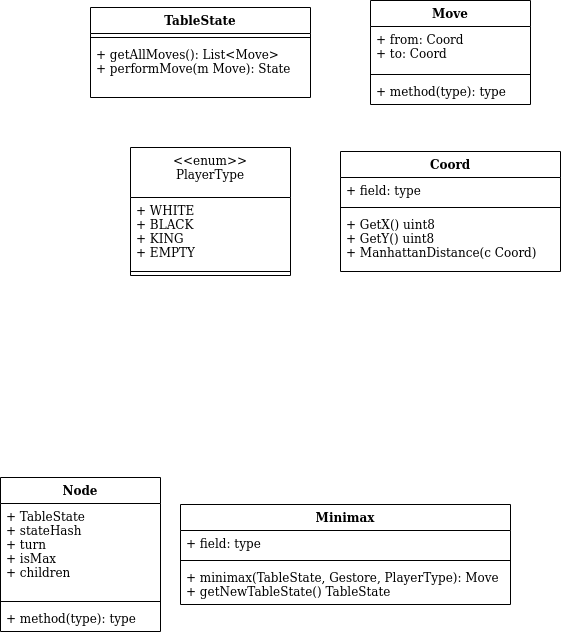

The diagram above was exported from draw.io. Its source (the exported page's mxGraphModel, read from the mxfile embedded in the PNG):
<mxGraphModel dx="1422" dy="751" grid="1" gridSize="10" guides="1" tooltips="1" connect="1" arrows="1" fold="1" page="1" pageScale="1" pageWidth="827" pageHeight="1169" math="0" shadow="0">
  <root>
    <mxCell id="WIyWlLk6GJQsqaUBKTNV-0" />
    <mxCell id="WIyWlLk6GJQsqaUBKTNV-1" parent="WIyWlLk6GJQsqaUBKTNV-0" />
    <mxCell id="RFm47a6CnMvrA2ODGQds-1" value="TableState" style="swimlane;fontStyle=1;align=center;verticalAlign=top;childLayout=stackLayout;horizontal=1;startSize=26;horizontalStack=0;resizeParent=1;resizeParentMax=0;resizeLast=0;collapsible=1;marginBottom=0;" vertex="1" parent="WIyWlLk6GJQsqaUBKTNV-1">
      <mxGeometry x="200" y="80" width="220" height="90" as="geometry" />
    </mxCell>
    <mxCell id="RFm47a6CnMvrA2ODGQds-3" value="" style="line;strokeWidth=1;fillColor=none;align=left;verticalAlign=middle;spacingTop=-1;spacingLeft=3;spacingRight=3;rotatable=0;labelPosition=right;points=[];portConstraint=eastwest;" vertex="1" parent="RFm47a6CnMvrA2ODGQds-1">
      <mxGeometry y="26" width="220" height="8" as="geometry" />
    </mxCell>
    <mxCell id="RFm47a6CnMvrA2ODGQds-4" value="+ getAllMoves(): List&lt;Move&gt;&#10;+ performMove(m Move): State&#10;&#10;" style="text;strokeColor=none;fillColor=none;align=left;verticalAlign=top;spacingLeft=4;spacingRight=4;overflow=hidden;rotatable=0;points=[[0,0.5],[1,0.5]];portConstraint=eastwest;" vertex="1" parent="RFm47a6CnMvrA2ODGQds-1">
      <mxGeometry y="34" width="220" height="56" as="geometry" />
    </mxCell>
    <mxCell id="RFm47a6CnMvrA2ODGQds-15" value="Node" style="swimlane;fontStyle=1;align=center;verticalAlign=top;childLayout=stackLayout;horizontal=1;startSize=26;horizontalStack=0;resizeParent=1;resizeParentMax=0;resizeLast=0;collapsible=1;marginBottom=0;" vertex="1" parent="WIyWlLk6GJQsqaUBKTNV-1">
      <mxGeometry x="110" y="550" width="160" height="154" as="geometry" />
    </mxCell>
    <mxCell id="RFm47a6CnMvrA2ODGQds-16" value="+ TableState&#10;+ stateHash&#10;+ turn&#10;+ isMax&#10;+ children&#10;" style="text;strokeColor=none;fillColor=none;align=left;verticalAlign=top;spacingLeft=4;spacingRight=4;overflow=hidden;rotatable=0;points=[[0,0.5],[1,0.5]];portConstraint=eastwest;" vertex="1" parent="RFm47a6CnMvrA2ODGQds-15">
      <mxGeometry y="26" width="160" height="94" as="geometry" />
    </mxCell>
    <mxCell id="RFm47a6CnMvrA2ODGQds-17" value="" style="line;strokeWidth=1;fillColor=none;align=left;verticalAlign=middle;spacingTop=-1;spacingLeft=3;spacingRight=3;rotatable=0;labelPosition=right;points=[];portConstraint=eastwest;" vertex="1" parent="RFm47a6CnMvrA2ODGQds-15">
      <mxGeometry y="120" width="160" height="8" as="geometry" />
    </mxCell>
    <mxCell id="RFm47a6CnMvrA2ODGQds-18" value="+ method(type): type" style="text;strokeColor=none;fillColor=none;align=left;verticalAlign=top;spacingLeft=4;spacingRight=4;overflow=hidden;rotatable=0;points=[[0,0.5],[1,0.5]];portConstraint=eastwest;" vertex="1" parent="RFm47a6CnMvrA2ODGQds-15">
      <mxGeometry y="128" width="160" height="26" as="geometry" />
    </mxCell>
    <mxCell id="RFm47a6CnMvrA2ODGQds-20" value="Minimax" style="swimlane;fontStyle=1;align=center;verticalAlign=top;childLayout=stackLayout;horizontal=1;startSize=26;horizontalStack=0;resizeParent=1;resizeParentMax=0;resizeLast=0;collapsible=1;marginBottom=0;" vertex="1" parent="WIyWlLk6GJQsqaUBKTNV-1">
      <mxGeometry x="290" y="577" width="330" height="100" as="geometry" />
    </mxCell>
    <mxCell id="RFm47a6CnMvrA2ODGQds-21" value="+ field: type" style="text;strokeColor=none;fillColor=none;align=left;verticalAlign=top;spacingLeft=4;spacingRight=4;overflow=hidden;rotatable=0;points=[[0,0.5],[1,0.5]];portConstraint=eastwest;" vertex="1" parent="RFm47a6CnMvrA2ODGQds-20">
      <mxGeometry y="26" width="330" height="26" as="geometry" />
    </mxCell>
    <mxCell id="RFm47a6CnMvrA2ODGQds-22" value="" style="line;strokeWidth=1;fillColor=none;align=left;verticalAlign=middle;spacingTop=-1;spacingLeft=3;spacingRight=3;rotatable=0;labelPosition=right;points=[];portConstraint=eastwest;" vertex="1" parent="RFm47a6CnMvrA2ODGQds-20">
      <mxGeometry y="52" width="330" height="8" as="geometry" />
    </mxCell>
    <mxCell id="RFm47a6CnMvrA2ODGQds-23" value="+ minimax(TableState, Gestore, PlayerType): Move&#10;+ getNewTableState() TableState&#10;" style="text;strokeColor=none;fillColor=none;align=left;verticalAlign=top;spacingLeft=4;spacingRight=4;overflow=hidden;rotatable=0;points=[[0,0.5],[1,0.5]];portConstraint=eastwest;" vertex="1" parent="RFm47a6CnMvrA2ODGQds-20">
      <mxGeometry y="60" width="330" height="40" as="geometry" />
    </mxCell>
    <mxCell id="RFm47a6CnMvrA2ODGQds-24" value="&lt;&lt;enum&gt;&gt;&#10;PlayerType" style="swimlane;fontStyle=0;align=center;verticalAlign=top;childLayout=stackLayout;horizontal=1;startSize=50;horizontalStack=0;resizeParent=1;resizeParentMax=0;resizeLast=0;collapsible=1;marginBottom=0;" vertex="1" parent="WIyWlLk6GJQsqaUBKTNV-1">
      <mxGeometry x="240" y="220" width="160" height="128" as="geometry" />
    </mxCell>
    <mxCell id="RFm47a6CnMvrA2ODGQds-29" value="+ WHITE&#10;+ BLACK&#10;+ KING&#10;+ EMPTY" style="text;strokeColor=none;fillColor=none;align=left;verticalAlign=top;spacingLeft=4;spacingRight=4;overflow=hidden;rotatable=0;points=[[0,0.5],[1,0.5]];portConstraint=eastwest;" vertex="1" parent="RFm47a6CnMvrA2ODGQds-24">
      <mxGeometry y="50" width="160" height="70" as="geometry" />
    </mxCell>
    <mxCell id="RFm47a6CnMvrA2ODGQds-26" value="" style="line;strokeWidth=1;fillColor=none;align=left;verticalAlign=middle;spacingTop=-1;spacingLeft=3;spacingRight=3;rotatable=0;labelPosition=right;points=[];portConstraint=eastwest;" vertex="1" parent="RFm47a6CnMvrA2ODGQds-24">
      <mxGeometry y="120" width="160" height="8" as="geometry" />
    </mxCell>
    <mxCell id="RFm47a6CnMvrA2ODGQds-10" value="Coord" style="swimlane;fontStyle=1;align=center;verticalAlign=top;childLayout=stackLayout;horizontal=1;startSize=26;horizontalStack=0;resizeParent=1;resizeParentMax=0;resizeLast=0;collapsible=1;marginBottom=0;" vertex="1" parent="WIyWlLk6GJQsqaUBKTNV-1">
      <mxGeometry x="450" y="224" width="220" height="120" as="geometry" />
    </mxCell>
    <mxCell id="RFm47a6CnMvrA2ODGQds-11" value="+ field: type" style="text;strokeColor=none;fillColor=none;align=left;verticalAlign=top;spacingLeft=4;spacingRight=4;overflow=hidden;rotatable=0;points=[[0,0.5],[1,0.5]];portConstraint=eastwest;" vertex="1" parent="RFm47a6CnMvrA2ODGQds-10">
      <mxGeometry y="26" width="220" height="26" as="geometry" />
    </mxCell>
    <mxCell id="RFm47a6CnMvrA2ODGQds-12" value="" style="line;strokeWidth=1;fillColor=none;align=left;verticalAlign=middle;spacingTop=-1;spacingLeft=3;spacingRight=3;rotatable=0;labelPosition=right;points=[];portConstraint=eastwest;" vertex="1" parent="RFm47a6CnMvrA2ODGQds-10">
      <mxGeometry y="52" width="220" height="8" as="geometry" />
    </mxCell>
    <mxCell id="RFm47a6CnMvrA2ODGQds-13" value="+ GetX() uint8&#10;+ GetY() uint8&#10;+ ManhattanDistance(c Coord) &#10;" style="text;strokeColor=none;fillColor=none;align=left;verticalAlign=top;spacingLeft=4;spacingRight=4;overflow=hidden;rotatable=0;points=[[0,0.5],[1,0.5]];portConstraint=eastwest;" vertex="1" parent="RFm47a6CnMvrA2ODGQds-10">
      <mxGeometry y="60" width="220" height="60" as="geometry" />
    </mxCell>
    <mxCell id="RFm47a6CnMvrA2ODGQds-6" value="Move" style="swimlane;fontStyle=1;align=center;verticalAlign=top;childLayout=stackLayout;horizontal=1;startSize=26;horizontalStack=0;resizeParent=1;resizeParentMax=0;resizeLast=0;collapsible=1;marginBottom=0;" vertex="1" parent="WIyWlLk6GJQsqaUBKTNV-1">
      <mxGeometry x="480" y="73" width="160" height="104" as="geometry" />
    </mxCell>
    <mxCell id="RFm47a6CnMvrA2ODGQds-7" value="+ from: Coord&#10;+ to: Coord&#10;" style="text;strokeColor=none;fillColor=none;align=left;verticalAlign=top;spacingLeft=4;spacingRight=4;overflow=hidden;rotatable=0;points=[[0,0.5],[1,0.5]];portConstraint=eastwest;" vertex="1" parent="RFm47a6CnMvrA2ODGQds-6">
      <mxGeometry y="26" width="160" height="44" as="geometry" />
    </mxCell>
    <mxCell id="RFm47a6CnMvrA2ODGQds-8" value="" style="line;strokeWidth=1;fillColor=none;align=left;verticalAlign=middle;spacingTop=-1;spacingLeft=3;spacingRight=3;rotatable=0;labelPosition=right;points=[];portConstraint=eastwest;" vertex="1" parent="RFm47a6CnMvrA2ODGQds-6">
      <mxGeometry y="70" width="160" height="8" as="geometry" />
    </mxCell>
    <mxCell id="RFm47a6CnMvrA2ODGQds-9" value="+ method(type): type" style="text;strokeColor=none;fillColor=none;align=left;verticalAlign=top;spacingLeft=4;spacingRight=4;overflow=hidden;rotatable=0;points=[[0,0.5],[1,0.5]];portConstraint=eastwest;" vertex="1" parent="RFm47a6CnMvrA2ODGQds-6">
      <mxGeometry y="78" width="160" height="26" as="geometry" />
    </mxCell>
  </root>
</mxGraphModel>